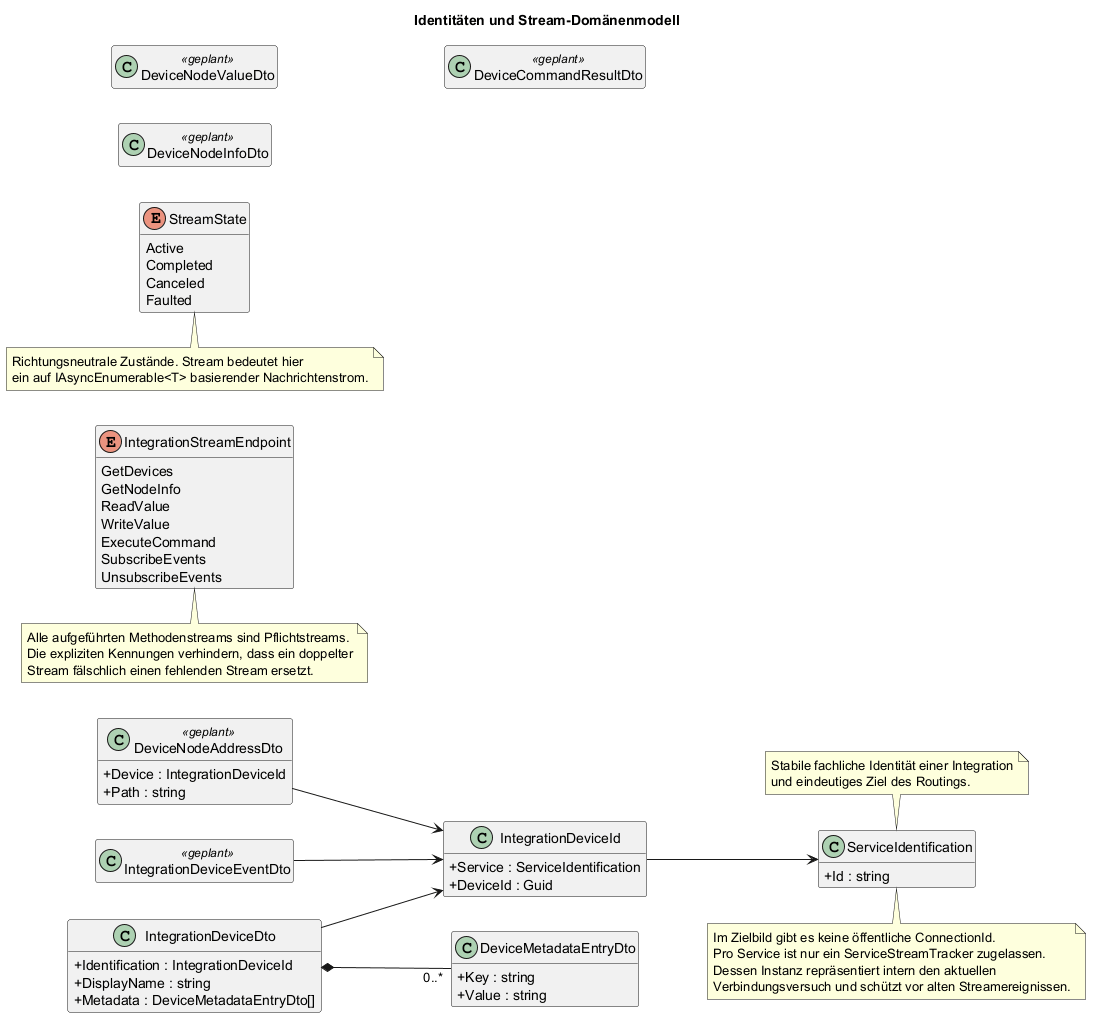

The diagram above was rendered by PlantUML. Its source (embedded in the PNG):
@startuml
title Identitäten und Stream-Domänenmodell

left to right direction
skinparam classAttributeIconSize 0
hide empty members

class ServiceIdentification {
  +Id : string
}

enum IntegrationStreamEndpoint {
  GetDevices
  GetNodeInfo
  ReadValue
  WriteValue
  ExecuteCommand
  SubscribeEvents
  UnsubscribeEvents
}

enum StreamState {
  Active
  Completed
  Canceled
  Faulted
}

class IntegrationDeviceId {
  +Service : ServiceIdentification
  +DeviceId : Guid
}

class IntegrationDeviceDto {
  +Identification : IntegrationDeviceId
  +DisplayName : string
  +Metadata : DeviceMetadataEntryDto[]
}

class DeviceMetadataEntryDto {
  +Key : string
  +Value : string
}

class DeviceNodeAddressDto <<geplant>> {
  +Device : IntegrationDeviceId
  +Path : string
}
class DeviceNodeValueDto <<geplant>>
class DeviceNodeInfoDto <<geplant>>
class DeviceCommandResultDto <<geplant>>
class IntegrationDeviceEventDto <<geplant>>

IntegrationDeviceId --> ServiceIdentification
IntegrationDeviceDto --> IntegrationDeviceId
IntegrationDeviceDto *-- "0..*" DeviceMetadataEntryDto
DeviceNodeAddressDto --> IntegrationDeviceId
IntegrationDeviceEventDto --> IntegrationDeviceId

note top of ServiceIdentification
  Stabile fachliche Identität einer Integration
  und eindeutiges Ziel des Routings.
end note

note bottom of ServiceIdentification
  Im Zielbild gibt es keine öffentliche ConnectionId.
  Pro Service ist nur ein ServiceStreamTracker zugelassen.
  Dessen Instanz repräsentiert intern den aktuellen
  Verbindungsversuch und schützt vor alten Streamereignissen.
end note

note bottom of IntegrationStreamEndpoint
  Alle aufgeführten Methodenstreams sind Pflichtstreams.
  Die expliziten Kennungen verhindern, dass ein doppelter
  Stream fälschlich einen fehlenden Stream ersetzt.
end note

note bottom of StreamState
  Richtungsneutrale Zustände. Stream bedeutet hier
  ein auf IAsyncEnumerable<T> basierender Nachrichtenstrom.
end note
@enduml